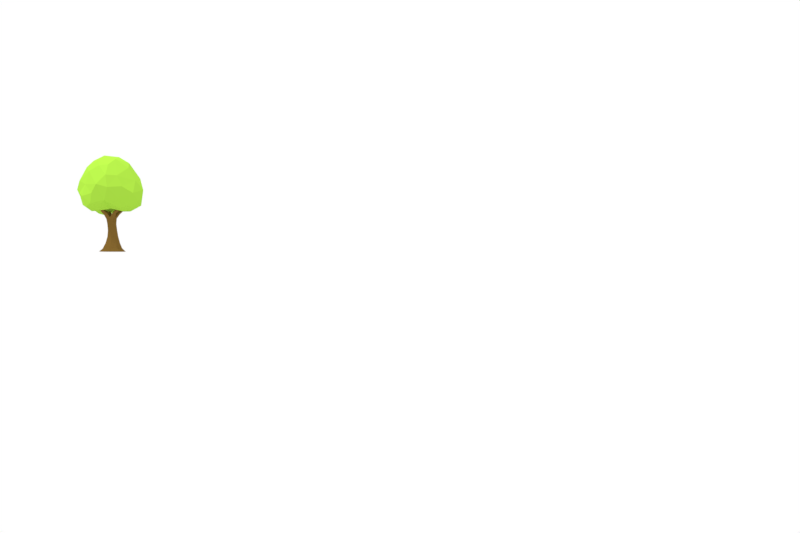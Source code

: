 # Source: rvore_padrao_1.blend  (saved by Blender 2.79.0; exported with 4.5.12 LTS)
import bpy
from mathutils import Matrix  # noqa: F401  (used for matrix-valued properties, if any)

bpy.ops.wm.read_factory_settings(use_empty=True)
scene = bpy.context.scene
scene.name = 'Scene'

# ---- collections
col_collection_1 = bpy.data.collections.new('Collection 1'); scene.collection.children.link(col_collection_1)

# ---- materials (node trees are filled in below, after node groups)
mat_material_001 = bpy.data.materials.new('Material.001')
mat_material_001.alpha_threshold = 0.0
mat_material_001.use_transparent_shadow = False
mat_material_001.diffuse_color = (0.379, 0.6925, 0.05707, 1.0)
mat_material_001.specular_color = (0.5, 0.5, 0.5)
mat_material_001.roughness = 0.5
mat_material_001.specular_intensity = 0.1
mat_material_000 = bpy.data.materials.new('Material.000')
mat_material_000.alpha_threshold = 0.0
mat_material_000.use_transparent_shadow = False
mat_material_000.diffuse_color = (0.2134, 0.119, 0.02705, 1.0)
mat_material_000.specular_color = (0.5, 0.5, 0.5)
mat_material_000.roughness = 0.5
mat_material_000.specular_intensity = 0.1

# ---- material node trees

# ---- world
world_world = bpy.data.worlds.new('World'); scene.world = world_world
world_world.color = (1.0, 1.0, 1.0)
world_world.use_sun_shadow = False
world_world.sun_shadow_jitter_overblur = 0.0
world_world.cycles.sampling_method = 'MANUAL'

# ---- cameras
cam_camera = bpy.data.cameras.new('Camera')
cam_camera.clip_end = 100.0
cam_camera.lens = 35.0
cam_camera.sensor_width = 32.0
cam_camera.sensor_height = 18.0
cam_camera.display_size = 2.0
cam_camera.dof.focus_distance = 0.0
cam_camera.dof.aperture_fstop = 128.0
cam_camera.dof.aperture_blades = 6

# ---- lights
light_sun = bpy.data.lights.new('Sun', 'SUN')
light_sun.transmission_factor = 0.0
light_sun.angle = 0.1993
light_sun.energy = 1.0
light_sun.shadow_buffer_clip_start = 0.5
light_sun.shadow_soft_size = 0.1
light_sun.shadow_cascade_max_distance = 1000.0
light_hemi = bpy.data.lights.new('Hemi', 'SUN')
light_hemi.transmission_factor = 0.0
light_hemi.angle = 0.1993
light_hemi.energy = 1.0
light_hemi.shadow_buffer_clip_start = 0.5
light_hemi.shadow_soft_size = 0.1
light_hemi.shadow_cascade_max_distance = 1000.0

# ---- meshes
me_plane_plane_001 = bpy.data.meshes.new('Plane_Plane.001')
me_plane_plane_001.from_pydata([(-4.373, 5.147, -2.721), (-4.088, 4.697, -1.249), (-5.687, 4.766, -2.235), (-5.472, 4.879, 1.431), (-4.217, 4.562, 1.281), (-4.257, 4.877, 2.365), (-3.774, 7.22, 2.939), (-5.141, 7.079, 3.691), (-4.062, 5.86, 3.081), (-5.329, 9.927, -2.094), (-5.127, 10.85, -0.3568), (-4.096, 9.823, -1.356), (-4.346, 8.446, 2.784), (-5.439, 8.464, 3.378), (-6.322, 5.82, -3.23), (-6.152, 8.579, -3.058), (-6.284, 7.232, -3.594), (-7.299, 7.14, -2.981), (-6.363, 9.912, -2.291), (-6.634, 10.71, -1.001), (-6.717, 4.698, 0.2037), (-5.684, 5.093, 0.09539), (-5.648, 5.68, 3.101), (-7.233, 5.345, 3.019), (-6.773, 4.659, 2.049), (-7.524, 9.16, -2.117), (-8.071, 4.953, 0.07055), (-7.552, 4.426, -0.6791), (-6.41, 7.421, 3.539), (-7.626, 8.989, 2.23), (-7.941, 7.5, 2.497), (-8.092, 9.864, -0.9418), (-7.766, 10.34, 0.3795), (-7.933, 5.792, -2.816), (-7.913, 4.963, 2.422), (-8.644, 6.719, -1.954), (-9.47, 6.746, -0.6136), (-9.008, 8.112, -1.399), (-8.874, 5.665, -0.7509), (-8.251, 6.175, 2.66), (-7.104, 4.276, -1.577), (-8.339, 4.961, -1.704), (-8.969, 6.606, 1.538), (-9.051, 7.995, 1.252), (-8.238, 9.532, 1.204), (-9.27, 8.488, -0.05513), (-9.576, 7.065, 0.5312), (-8.974, 5.826, 0.591), (-8.55, 5.257, 1.615), (-7.013, 6.434, 3.287), (-7.233, 4.823, -2.65), (-7.698, 4.582, 1.181), (-6.611, 4.385, -0.7106), (-6.405, 10.88, 0.8264), (-5.665, 4.66, -0.9756), (-4.979, 10.42, 1.365), (-5.114, 7.445, -3.59), (-4.584, 4.849, 0.06998), (-5.325, 6.326, -3.556), (-2.791, 6.947, -1.732), (-4.236, 8.146, -2.736), (-2.8, 8.423, -0.6888), (-3.676, 6.226, -2.965), (-3.059, 5.42, -1.933), (-2.259, 7.076, -0.003142), (-2.777, 8.014, 1.204), (-2.735, 6.542, 2.227), (-3.453, 4.767, 0.8153), (-2.468, 5.72, 1.074), (-3.062, 5.131, 2.069), (-2.664, 5.933, -0.5179), (-3.359, 5.12, -0.04613), (-3.867, 10.13, 0.001698), (-3.613, 9.46, 1.063), (-5.436, 9.715, 2.449), (-6.819, 10.2, 1.851), (-6.389, 9.602, 2.537), (-5.775, 0.05984, -0.002879), (-5.735, 0.05984, 1.35), (-6.886, 0.05984, 1.093), (-7.285, 0.05984, -0.000218), (-4.263, 0.05984, -0.01887), (-4.638, 0.05984, 1.087), (-5.742, 0.05984, -1.365), (-4.62, 0.05984, -1.115), (-6.915, 0.05984, -1.121), (-6.881, 0.3984, -0.03036), (-6.484, 0.4726, 0.7101), (-6.29, 1.054, 0.525), (-6.559, 1.035, -0.06704), (-5.742, 0.4118, 0.9531), (-5.013, 0.471, 0.6843), (-5.202, 1.055, 0.4399), (-5.76, 1.012, 0.6586), (-4.673, 0.4403, -0.05478), (-4.973, 0.5142, -0.7894), (-5.142, 1.113, -0.6495), (-4.921, 1.001, -0.09385), (-5.721, 0.4301, -1.074), (-6.576, 0.5191, -0.8383), (-6.354, 1.146, -0.723), (-5.692, 1.111, -0.8879), (-6.347, 1.716, -0.1287), (-6.214, 1.757, 0.3294), (-6.187, 2.45, 0.2441), (-6.279, 2.463, -0.1192), (-5.76, 1.741, 0.4314), (-5.373, 1.753, 0.2612), (-5.454, 2.47, 0.2561), (-5.822, 2.455, 0.3773), (-5.155, 1.744, -0.1224), (-5.272, 1.8, -0.5161), (-5.367, 2.487, -0.4443), (-5.296, 2.513, -0.08125), (-5.683, 1.768, -0.7698), (-6.189, 1.789, -0.6228), (-6.109, 2.468, -0.5488), (-5.715, 2.492, -0.6474), (-5.723, 3.175, -0.4843), (-6.123, 3.17, -0.4716), (-6.22, 3.783, -0.5019), (-5.741, 3.955, -0.479), (-6.285, 3.209, -0.08968), (-6.405, 3.909, -0.105), (-6.252, 3.199, 0.2437), (-5.894, 3.225, 0.3701), (-5.903, 3.934, 0.4833), (-6.339, 3.746, 0.2974), (-5.526, 3.184, 0.2803), (-5.353, 3.213, -0.01977), (-5.41, 3.921, 0.06345), (-5.551, 3.798, 0.4315), (-6.159, 4.353, 0.6482), (-6.518, 4.207, 0.5655), (-5.2, 4.407, 0.3379), (-5.275, 4.3, 0.6705), (-5.824, 4.342, -0.02095), (-5.471, 4.649, -0.2394), (-5.403, 4.424, -0.6049), (-6.554, 4.409, -0.4317), (-6.438, 4.276, -0.7267), (-5.414, 3.183, -0.3229), (-5.379, 3.808, -0.3268), (-6.899, 4.85, -0.8365), (-6.819, 4.792, -1.096), (-5.515, 4.433, 0.7136), (-5.471, 4.673, 0.3082), (-4.555, 4.843, 0.7852), (-4.593, 4.778, 1.061), (-5.124, 4.283, -0.5222), (-5.173, 4.367, -0.1996), (-6.121, 4.576, 0.2922), (-6.583, 4.34, 0.266), (-6.888, 4.754, 0.9003), (-6.567, 4.882, 0.8674), (-6.098, 4.442, -0.7309), (-6.153, 4.63, -0.4233), (-4.752, 4.769, -0.9157), (-4.726, 4.789, -0.6721), (-4.803, 4.991, 0.7899), (-4.289, 5.296, 1.072), (-4.063, 5.21, 1.037), (-6.61, 5.004, -0.8703), (-6.586, 4.948, -1.134), (-6.924, 5.357, -1.339), (-6.956, 5.371, -1.136), (-6.779, 4.687, 1.132), (-6.512, 4.764, 1.143), (-6.744, 5.185, 1.571), (-6.974, 5.117, 1.562), (-4.804, 4.836, 1.118), (-4.292, 5.167, 1.352), (-4.994, 4.878, -0.9733), (-4.991, 4.984, -0.673), (-4.094, 5.139, 1.288), (-4.71, 5.345, -0.9276), (-4.487, 5.217, -0.9176), (-4.535, 5.217, -1.119), (-4.743, 5.299, -1.169), (-7.11, 5.208, -1.287), (-7.172, 5.227, -1.082), (-6.82, 5.252, 1.355), (-7.063, 5.15, 1.373)], [], [(0, 1, 2), (3, 4, 5), (6, 7, 8), (9, 10, 11), (12, 13, 7), (2, 14, 0), (15, 16, 17), (9, 18, 19), (20, 21, 3), (22, 23, 24), (15, 25, 18), (20, 26, 27), (28, 29, 30), (19, 31, 32), (17, 14, 33), (34, 24, 23), (35, 36, 37), (38, 36, 35), (23, 39, 34), (40, 27, 41), (42, 30, 43), (43, 44, 45), (45, 46, 43), (36, 47, 46), (42, 43, 46), (34, 39, 48), (42, 48, 39), (39, 49, 30), (26, 41, 27), (25, 37, 31), (50, 41, 33), (17, 33, 35), (25, 35, 37), (25, 17, 35), (34, 51, 24), (33, 14, 50), (25, 31, 19), (17, 16, 14), (19, 18, 25), (40, 52, 27), (53, 19, 32), (2, 50, 14), (54, 40, 2), (54, 52, 40), (55, 10, 53), (24, 3, 22), (15, 56, 16), (21, 57, 3), (2, 1, 54), (58, 0, 14), (59, 60, 61), (62, 60, 59), (63, 0, 62), (64, 61, 65), (65, 6, 66), (67, 68, 69), (70, 64, 68), (64, 66, 68), (71, 68, 67), (67, 69, 4), (62, 59, 63), (1, 63, 70), (72, 55, 73), (63, 1, 0), (56, 60, 62), (57, 71, 67), (1, 71, 57), (12, 73, 55), (55, 72, 10), (67, 4, 57), (72, 11, 10), (61, 11, 72), (73, 61, 72), (65, 61, 73), (22, 5, 8), (74, 13, 12), (22, 8, 7), (57, 54, 1), (58, 16, 56), (28, 22, 7), (49, 22, 28), (22, 49, 23), (24, 51, 20), (50, 40, 41), (26, 38, 41), (47, 38, 26), (48, 47, 26), (45, 32, 31), (34, 48, 51), (51, 48, 26), (30, 42, 39), (29, 44, 43), (46, 47, 42), (47, 36, 38), (36, 46, 45), (45, 37, 36), (48, 42, 47), (30, 29, 43), (75, 32, 44), (23, 49, 39), (29, 75, 44), (31, 37, 45), (35, 33, 41), (35, 41, 38), (32, 45, 44), (29, 76, 75), (26, 20, 51), (75, 53, 32), (49, 28, 30), (50, 2, 40), (29, 28, 13, 76), (24, 20, 3), (20, 27, 52), (14, 16, 58), (53, 10, 19), (18, 9, 15), (20, 52, 54), (21, 20, 54), (7, 13, 28), (75, 55, 53), (54, 57, 21), (3, 57, 4), (13, 74, 76), (75, 74, 55), (19, 10, 9), (3, 5, 22), (15, 9, 60), (60, 11, 61), (59, 61, 64), (70, 63, 59), (70, 59, 64), (8, 66, 6), (1, 70, 71), (6, 65, 12), (8, 69, 66), (65, 73, 12), (68, 71, 70), (64, 65, 66), (68, 66, 69), (4, 69, 5), (5, 69, 8), (56, 62, 58), (58, 62, 0), (11, 60, 9), (12, 55, 74), (6, 12, 7), (56, 15, 60), (25, 15, 17), (76, 74, 75), (77, 78, 79, 80), (77, 81, 82, 78), (77, 83, 84, 81), (77, 80, 85, 83), (86, 87, 88, 89), (90, 91, 92, 93), (94, 95, 96, 97), (98, 99, 100, 101), (84, 83, 98, 95), (82, 81, 94, 91), (79, 78, 90, 87), (85, 80, 86, 99), (83, 85, 99, 98), (81, 84, 95, 94), (78, 82, 91, 90), (80, 79, 87, 86), (102, 103, 104, 105), (106, 107, 108, 109), (110, 111, 112, 113), (114, 115, 116, 117), (95, 98, 101, 96), (91, 94, 97, 92), (87, 90, 93, 88), (99, 86, 89, 100), (118, 119, 120, 121), (119, 122, 123, 120), (124, 125, 126, 127), (128, 129, 130, 131), (111, 114, 117, 112), (107, 110, 113, 108), (103, 106, 109, 104), (115, 102, 105, 116), (127, 126, 132, 133), (131, 130, 134, 135), (121, 136, 137, 138), (120, 123, 139, 140), (129, 141, 142, 130), (125, 128, 131, 126), (122, 124, 127, 123), (141, 118, 121, 142), (112, 117, 118, 141), (105, 104, 124, 122), (109, 108, 128, 125), (113, 112, 141, 129), (108, 113, 129, 128), (104, 109, 125, 124), (116, 105, 122, 119), (117, 116, 119, 118), (100, 89, 102, 115), (88, 93, 106, 103), (92, 97, 110, 107), (96, 101, 114, 111), (101, 100, 115, 114), (97, 96, 111, 110), (93, 92, 107, 106), (89, 88, 103, 102), (140, 139, 143, 144), (136, 126, 145, 146), (126, 131, 135, 145), (130, 136, 146, 134), (135, 134, 147, 148), (130, 142, 149, 150), (136, 130, 150, 137), (142, 121, 138, 149), (151, 152, 153, 154), (136, 121, 155, 156), (121, 120, 140, 155), (123, 136, 156, 139), (150, 149, 157, 158), (126, 136, 151, 132), (123, 127, 133, 152), (136, 123, 152, 151), (147, 159, 160, 161), (162, 163, 164, 165), (166, 167, 168, 169), (159, 170, 171, 160), (149, 138, 172, 157), (152, 133, 166, 153), (155, 140, 144, 163), (133, 132, 167, 166), (146, 145, 170, 159), (137, 150, 158, 173), (134, 146, 159, 147), (156, 155, 163, 162), (138, 137, 173, 172), (132, 151, 154, 167), (145, 135, 148, 170), (139, 156, 162, 143), (160, 171, 174, 161), (175, 176, 177, 178), (165, 164, 179, 180), (181, 182, 169, 168), (143, 162, 165, 180), (170, 148, 174, 171), (144, 143, 180, 179), (148, 147, 161, 174), (163, 144, 179, 164), (173, 158, 176, 175), (167, 154, 181, 168), (172, 173, 175, 178), (154, 153, 182, 181), (158, 157, 177, 176), (153, 166, 169, 182), (157, 172, 178, 177)])
me_plane_plane_001.polygons.foreach_set('use_smooth', [True] * 253)
me_plane_plane_001.polygons.foreach_set('material_index', [0, 0, 0, 0, 0, 0, 0, 0, 0, 0, 0, 0, 0, 0, 0, 0, 0, 0, 0, 0, 0, 0, 0, 0, 0, 0, 0, 0, 0, 0, 0, 0, 0, 0, 0, 0, 0, 0, 0, 0, 0, 0, 0, 0, 0, 0, 0, 0, 0, 0, 0, 0, 0, 0, 0, 0, 0, 0, 0, 0, 0, 0, 0, 0, 0, 0, 0, 0, 0, 0, 0, 0, 0, 0, 0, 0, 0, 0, 0, 0, 0, 0, 0, 0, 0, 0, 0, 0, 0, 0, 0, 0, 0, 0, 0, 0, 0, 0, 0, 0, 0, 0, 0, 0, 0, 0, 0, 0, 0, 0, 0, 0, 0, 0, 0, 0, 0, 0, 0, 0, 0, 0, 0, 0, 0, 0, 0, 0, 0, 0, 0, 0, 0, 0, 0, 0, 0, 0, 0, 0, 0, 0, 0, 0, 0, 0, 0, 0, 0, 1, 1, 1, 1, 1, 1, 1, 1, 1, 1, 1, 1, 1, 1, 1, 1, 1, 1, 1, 1, 1, 1, 1, 1, 1, 1, 1, 1, 1, 1, 1, 1, 1, 1, 1, 1, 1, 1, 1, 1, 1, 1, 1, 1, 1, 1, 1, 1, 1, 1, 1, 1, 1, 1, 1, 1, 1, 1, 1, 1, 1, 1, 1, 1, 1, 1, 1, 1, 1, 1, 1, 1, 1, 1, 1, 1, 1, 1, 1, 1, 1, 1, 1, 1, 1, 1, 1, 1, 1, 1, 1, 1, 1, 1, 1, 1, 1, 1, 1, 1, 1, 1, 1, 1])
_k = set([(0, 1), (0, 2), (0, 14), (0, 58), (0, 62), (0, 63), (1, 2), (1, 54), (1, 57), (1, 63), (1, 70), (1, 71), (2, 14), (2, 40), (2, 50), (2, 54), (3, 4), (3, 5), (3, 20), (3, 21), (3, 22), (3, 24), (3, 57), (4, 5), (4, 57), (4, 67), (4, 69), (5, 8), (5, 22), (5, 69), (6, 7), (6, 8), (6, 12), (6, 65), (6, 66), (7, 8), (7, 12), (7, 13), (7, 22), (7, 28), (8, 22), (8, 66), (8, 69), (9, 10), (9, 11), (9, 15), (9, 18), (9, 19), (9, 60), (10, 11), (10, 19), (10, 53), (10, 55), (10, 72), (11, 60), (11, 61), (11, 72), (12, 13), (12, 55), (12, 65), (12, 73), (12, 74), (13, 28), (13, 74), (13, 76), (14, 16), (14, 17), (14, 33), (14, 50), (14, 58), (15, 16), (15, 17), (15, 18), (15, 25), (15, 56), (15, 60), (16, 17), (16, 56), (16, 58), (17, 25), (17, 33), (17, 35), (18, 19), (18, 25), (19, 25), (19, 31), (19, 32), (19, 53), (20, 21), (20, 24), (20, 26), (20, 27), (20, 51), (20, 52), (20, 54), (21, 54), (21, 57), (22, 23), (22, 24), (22, 28), (22, 49), (23, 24), (23, 34), (23, 39), (23, 49), (24, 34), (24, 51), (25, 31), (25, 35), (25, 37), (26, 27), (26, 38), (26, 41), (26, 47), (26, 48), (26, 51), (27, 40), (27, 41), (27, 52), (28, 29), (28, 30), (28, 49), (29, 30), (29, 43), (29, 44), (29, 75), (29, 76), (30, 39), (30, 42), (30, 43), (30, 49), (31, 32), (31, 37), (31, 45), (32, 44), (32, 45), (32, 53), (32, 75), (33, 35), (33, 41), (33, 50), (34, 39), (34, 48), (34, 51), (35, 36), (35, 37), (35, 38), (35, 41), (36, 37), (36, 38), (36, 45), (36, 46), (36, 47), (37, 45), (38, 41), (38, 47), (39, 42), (39, 48), (39, 49), (40, 41), (40, 50), (40, 52), (40, 54), (41, 50), (42, 43), (42, 46), (42, 47), (42, 48), (43, 44), (43, 45), (43, 46), (44, 45), (44, 75), (45, 46), (46, 47), (47, 48), (48, 51), (52, 54), (53, 55), (53, 75), (54, 57), (55, 72), (55, 73), (55, 74), (55, 75), (56, 58), (56, 60), (56, 62), (57, 67), (57, 71), (58, 62), (59, 60), (59, 61), (59, 62), (59, 63), (59, 64), (59, 70), (60, 62), (61, 64), (61, 65), (61, 72), (61, 73), (62, 63), (63, 70), (64, 65), (64, 66), (64, 68), (64, 70), (65, 66), (65, 73), (66, 68), (66, 69), (67, 68), (67, 69), (67, 71), (68, 69), (68, 70), (68, 71), (70, 71), (72, 73), (74, 75), (74, 76), (75, 76), (78, 79), (78, 82), (78, 90), (79, 80), (79, 87), (80, 85), (80, 86), (81, 82), (81, 84), (81, 94), (82, 91), (83, 84), (83, 85), (83, 98), (84, 95), (85, 99), (86, 87), (86, 89), (86, 99), (87, 88), (87, 90), (88, 89), (88, 93), (88, 103), (89, 100), (89, 102), (90, 91), (90, 93), (91, 92), (91, 94), (92, 93), (92, 97), (92, 107), (93, 106), (94, 95), (94, 97), (95, 96), (95, 98), (96, 97), (96, 101), (96, 111), (97, 110), (98, 99), (98, 101), (99, 100), (100, 101), (100, 115), (101, 114), (102, 103), (102, 105), (102, 115), (103, 104), (103, 106), (104, 105), (104, 109), (104, 124), (105, 116), (105, 122), (106, 107), (106, 109), (107, 108), (107, 110), (108, 109), (108, 113), (108, 128), (109, 125), (110, 111), (110, 113), (111, 112), (111, 114), (112, 113), (112, 117), (112, 141), (113, 129), (114, 115), (114, 117), (115, 116), (116, 117), (116, 119), (117, 118), (118, 119), (118, 121), (118, 141), (119, 120), (119, 122), (120, 121), (120, 123), (120, 140), (121, 136), (121, 138), (121, 142), (121, 155), (122, 123), (122, 124), (123, 127), (123, 136), (123, 139), (123, 152), (124, 125), (124, 127), (125, 126), (125, 128), (126, 127), (126, 131), (126, 132), (126, 136), (126, 145), (127, 133), (128, 129), (128, 131), (129, 130), (129, 141), (130, 131), (130, 134), (130, 136), (130, 142), (130, 150), (131, 135), (132, 133), (132, 151), (132, 167), (133, 152), (133, 166), (134, 135), (134, 146), (134, 147), (135, 145), (135, 148), (136, 137), (136, 146), (136, 151), (136, 156), (137, 138), (137, 150), (137, 173), (138, 149), (138, 172), (139, 140), (139, 143), (139, 156), (140, 144), (140, 155), (141, 142), (142, 149), (143, 144), (143, 162), (143, 180), (144, 163), (144, 179), (145, 146), (145, 170), (146, 159), (147, 148), (147, 159), (147, 161), (148, 170), (148, 174), (149, 150), (149, 157), (150, 158), (151, 152), (151, 154), (152, 153), (153, 154), (153, 166), (153, 182), (154, 167), (154, 181), (155, 156), (155, 163), (156, 162), (157, 158), (157, 172), (157, 177), (158, 173), (158, 176), (159, 160), (159, 170), (160, 161), (160, 171), (161, 174), (162, 163), (162, 165), (163, 164), (164, 165), (164, 179), (165, 180), (166, 167), (166, 169), (167, 168), (168, 169), (168, 181), (169, 182), (170, 171), (171, 174), (172, 173), (172, 178), (173, 175), (175, 176), (175, 178), (176, 177), (177, 178), (179, 180), (181, 182)])
me_plane_plane_001.attributes.new('sharp_edge', 'BOOLEAN', 'EDGE').data.foreach_set('value', [ (min(e.vertices), max(e.vertices)) in _k for e in me_plane_plane_001.edges])
me_plane_plane_001.materials.append(mat_material_001)
me_plane_plane_001.materials.append(mat_material_000)
me_plane_plane_001.use_remesh_preserve_volume = False
me_plane_plane_001.use_remesh_preserve_attributes = False
me_plane_plane_001.use_mirror_vertex_groups = False
me_plane_plane_001.update()
me_plane_plane_001.normals_split_custom_set([tuple(v) for v in zip(*[iter([0.1543, -0.9362, -0.3158, 0.1543, -0.9362, -0.3158, 0.1543, -0.9362, -0.3158, -0.2059, -0.9419, 0.2655, -0.2059, -0.9419, 0.2655, -0.2059, -0.9419, 0.2655, 0.4831, -0.01065, 0.8755, 0.4831, -0.01065, 0.8755, 0.4831, -0.01065, 0.8755, 0.3502, 0.8093, -0.4717, 0.3502, 0.8093, -0.4717, 0.3502, 0.8093, -0.4717, 0.4609, 0.2891, 0.8391, 0.4609, 0.2891, 0.8391, 0.4609, 0.2891, 0.8391, -0.05804, -0.7035, -0.7083, -0.05804, -0.7035, -0.7083, -0.05804, -0.7035, -0.7083, -0.5055, 0.361, -0.7837, -0.5055, 0.361, -0.7837, -0.5055, 0.361, -0.7837, 0.08526, 0.8562, -0.5096, 0.08526, 0.8562, -0.5096, 0.08526, 0.8562, -0.5096, 0.3311, -0.9221, -0.2004, 0.3311, -0.9221, -0.2004, 0.3311, -0.9221, -0.2004, 0.1327, -0.7783, 0.6137, 0.1327, -0.7783, 0.6137, 0.1327, -0.7783, 0.6137, -0.3903, 0.4115, -0.8236, -0.3903, 0.4115, -0.8236, -0.3903, 0.4115, -0.8236, -0.2074, -0.8623, 0.4619, -0.2074, -0.8623, 0.4619, -0.2074, -0.8623, 0.4619, -0.5346, 0.2572, 0.805, -0.5346, 0.2572, 0.805, -0.5346, 0.2572, 0.805, -0.4977, 0.8473, -0.1855, -0.4977, 0.8473, -0.1855, -0.4977, 0.8473, -0.1855, -0.2493, -0.001629, -0.9684, -0.2493, -0.001629, -0.9684, -0.2493, -0.001629, -0.9684, -0.03444, -0.8233, 0.5665, -0.03444, -0.8233, 0.5665, -0.03444, -0.8233, 0.5665, -0.8514, -0.01341, -0.5244, -0.8514, -0.01341, -0.5244, -0.8514, -0.01341, -0.5244, -0.7923, -0.3758, -0.4808, -0.7923, -0.3758, -0.4808, -0.7923, -0.3758, -0.4808, -0.5267, -0.3028, 0.7943, -0.5267, -0.3028, 0.7943, -0.5267, -0.3028, 0.7943, -0.4757, -0.8749, -0.09083, -0.4757, -0.8749, -0.09083, -0.4757, -0.8749, -0.09083, -0.7231, 0.09796, 0.6838, -0.7231, 0.09796, 0.6838, -0.7231, 0.09796, 0.6838, -0.8363, 0.4518, 0.3106, -0.8363, 0.4518, 0.3106, -0.8363, 0.4518, 0.3106, -0.913, 0.307, 0.2687, -0.913, 0.307, 0.2687, -0.913, 0.307, 0.2687, -0.8997, -0.4348, 0.03849, -0.8997, -0.4348, 0.03849, -0.8997, -0.4348, 0.03849, -0.8425, 0.06036, 0.5353, -0.8425, 0.06036, 0.5353, -0.8425, 0.06036, 0.5353, -0.7971, -0.3223, 0.5106, -0.7971, -0.3223, 0.5106, -0.7971, -0.3223, 0.5106, -0.8569, -0.2405, 0.4559, -0.8569, -0.2405, 0.4559, -0.8569, -0.2405, 0.4559, -0.4771, 0.2163, 0.8518, -0.4771, 0.2163, 0.8518, -0.4771, 0.2163, 0.8518, -0.6396, -0.7631, 0.09323, -0.6396, -0.7631, 0.09323, -0.6396, -0.7631, 0.09323, -0.6349, 0.4881, -0.5989, -0.6349, 0.4881, -0.5989, -0.6349, 0.4881, -0.5989, -0.5882, -0.5295, -0.6113, -0.5882, -0.5295, -0.6113, -0.5882, -0.5295, -0.6113, -0.6337, 0.2065, -0.7455, -0.6337, 0.2065, -0.7455, -0.6337, 0.2065, -0.7455, -0.5329, 0.1894, -0.8247, -0.5329, 0.1894, -0.8247, -0.5329, 0.1894, -0.8247, -0.6355, 0.2425, -0.733, -0.6355, 0.2425, -0.733, -0.6355, 0.2425, -0.733, -0.1677, -0.9503, 0.2625, -0.1677, -0.9503, 0.2625, -0.1677, -0.9503, 0.2625, -0.2306, -0.3235, -0.9177, -0.2306, -0.3235, -0.9177, -0.2306, -0.3235, -0.9177, -0.4164, 0.6773, -0.6065, -0.4164, 0.6773, -0.6065, -0.4164, 0.6773, -0.6065, -0.4921, -0.2045, -0.8462, -0.4921, -0.2045, -0.8462, -0.4921, -0.2045, -0.8462, -0.5168, 0.6763, -0.5249, -0.5168, 0.6763, -0.5249, -0.5168, 0.6763, -0.5249, -0.03822, -0.9884, 0.1467, -0.03822, -0.9884, 0.1467, -0.03822, -0.9884, 0.1467, -0.3516, 0.9352, -0.04239, -0.3516, 0.9352, -0.04239, -0.3516, 0.9352, -0.04239, 0.1832, -0.6142, -0.7676, 0.1832, -0.6142, -0.7676, 0.1832, -0.6142, -0.7676, 0.2901, -0.9532, -0.08577, 0.2901, -0.9532, -0.08577, 0.2901, -0.9532, -0.08577, 0.2699, -0.9624, -0.03173, 0.2699, -0.9624, -0.03173, 0.2699, -0.9624, -0.03173, 0.2208, 0.9505, 0.2188, 0.2208, 0.9505, 0.2188, 0.2208, 0.9505, 0.2188, 0.3469, -0.8307, 0.4354, 0.3469, -0.8307, 0.4354, 0.3469, -0.8307, 0.4354, -0.0652, 0.3744, -0.925, -0.0652, 0.3744, -0.925, -0.0652, 0.3744, -0.925, -0.2173, -0.9686, -0.1206, -0.2173, -0.9686, -0.1206, -0.2173, -0.9686, -0.1206, 0.00899, -0.9964, -0.08452, 0.00899, -0.9964, -0.08452, 0.00899, -0.9964, -0.08452, 0.01908, -0.5674, -0.8233, 0.01908, -0.5674, -0.8233, 0.01908, -0.5674, -0.8233, 0.7234, 0.4016, -0.5616, 0.7234, 0.4015, -0.5616, 0.7234, 0.4015, -0.5616, 0.6941, 0.2818, -0.6624, 0.6941, 0.2818, -0.6624, 0.6941, 0.2818, -0.6624, 0.5206, -0.4938, -0.6966, 0.5206, -0.4938, -0.6966, 0.5206, -0.4938, -0.6966, 0.9112, 0.4049, 0.07617, 0.9112, 0.4049, 0.07617, 0.9112, 0.4049, 0.07617, 0.684, 0.4293, 0.5897, 0.684, 0.4293, 0.5897, 0.684, 0.4293, 0.5897, 0.6964, -0.7176, -0.008404, 0.6964, -0.7176, -0.008404, 0.6964, -0.7176, -0.008404, 0.9513, -0.2676, -0.153, 0.9513, -0.2676, -0.153, 0.9513, -0.2676, -0.153, 0.9769, 0.01901, 0.2129, 0.9769, 0.01901, 0.2129, 0.9769, 0.01901, 0.2129, 0.7079, -0.6771, -0.201, 0.7079, -0.6771, -0.201, 0.7079, -0.6771, -0.201, 0.3454, -0.9245, 0.161, 0.3454, -0.9245, 0.161, 0.3454, -0.9245, 0.161, 0.8302, -0.07308, -0.5527, 0.8302, -0.07308, -0.5527, 0.8302, -0.07308, -0.5527, 0.6189, -0.7779, 0.1089, 0.6189, -0.7779, 0.1089, 0.6189, -0.7779, 0.1089, 0.5914, 0.7395, 0.3216, 0.5914, 0.7395, 0.3216, 0.5914, 0.7395, 0.3216, 0.3812, -0.861, -0.3367, 0.3812, -0.861, -0.3367, 0.3812, -0.861, -0.3367, 0.5601, 0.2576, -0.7874, 0.5601, 0.2576, -0.7874, 0.5601, 0.2576, -0.7874, 0.1691, -0.918, -0.3586, 0.1691, -0.918, -0.3586, 0.1691, -0.918, -0.3586, 0.2295, -0.9533, 0.1963, 0.2295, -0.9533, 0.1963, 0.2295, -0.9533, 0.1963, 0.5491, 0.5963, 0.5856, 0.5491, 0.5963, 0.5856, 0.5491, 0.5963, 0.5856, 0.4528, 0.8734, 0.1796, 0.4528, 0.8734, 0.1796, 0.4528, 0.8734, 0.1796, 0.09973, -0.961, -0.2581, 0.09973, -0.961, -0.2581, 0.09973, -0.961, -0.2581, 0.5376, 0.7995, -0.2682, 0.5376, 0.7995, -0.2682, 0.5376, 0.7995, -0.2682, 0.7675, 0.5862, -0.2594, 0.7675, 0.5862, -0.2594, 0.7675, 0.5862, -0.2594, 0.8613, 0.4972, 0.105, 0.8613, 0.4972, 0.105, 0.8613, 0.4972, 0.105, 0.8574, 0.5052, 0.09845, 0.8574, 0.5052, 0.09845, 0.8574, 0.5052, 0.09845, 0.0775, -0.5969, 0.7986, 0.0775, -0.5969, 0.7986, 0.0775, -0.5969, 0.7986, 0.4076, 0.5438, 0.7336, 0.4076, 0.5438, 0.7336, 0.4076, 0.5438, 0.7336, 0.05721, -0.4059, 0.9121, 0.05721, -0.4059, 0.9121, 0.05721, -0.4059, 0.9121, 0.04641, -0.9902, 0.1317, 0.04641, -0.9902, 0.1317, 0.04641, -0.9902, 0.1317, 0.00923, -0.03191, -0.9994, 0.00923, -0.03191, -0.9994, 0.00923, -0.03191, -0.9994, -0.1978, -0.3196, 0.9267, -0.1978, -0.3196, 0.9267, -0.1978, -0.3196, 0.9267, -0.003025, -0.2452, 0.9695, -0.003025, -0.2452, 0.9695, -0.003025, -0.2452, 0.9695, 0.0003936, -0.2394, 0.9709, 0.0003936, -0.2394, 0.9709, 0.0003936, -0.2394, 0.9709, 0.09973, -0.9948, -0.01827, 0.09973, -0.9948, -0.01827, 0.09973, -0.9948, -0.01827, -0.4206, -0.8275, -0.3719, -0.4206, -0.8275, -0.3719, -0.4206, -0.8275, -0.3719, -0.7178, -0.6882, 0.1054, -0.7178, -0.6882, 0.1054, -0.7178, -0.6882, 0.1054, -0.6837, -0.7288, 0.0368, -0.6837, -0.7288, 0.0368, -0.6837, -0.7288, 0.0368, -0.7178, -0.6909, -0.08614, -0.7178, -0.6909, -0.08614, -0.7178, -0.6909, -0.08614, -0.7718, 0.6346, -0.04053, -0.7718, 0.6346, -0.04053, -0.7718, 0.6346, -0.04053, -0.566, -0.8106, 0.1503, -0.566, -0.8106, 0.1503, -0.566, -0.8106, 0.1503, -0.6342, -0.7719, -0.04426, -0.6342, -0.7719, -0.04426, -0.6342, -0.7719, -0.04426, -0.7682, 0.2518, 0.5886, -0.7682, 0.2518, 0.5886, -0.7682, 0.2518, 0.5886, -0.6895, 0.3837, 0.6142, -0.6895, 0.3837, 0.6142, -0.6895, 0.3837, 0.6142, -0.8544, -0.3986, 0.3332, -0.8544, -0.3986, 0.3332, -0.8544, -0.3986, 0.3332, -0.8761, -0.4821, -0.007298, -0.8761, -0.4821, -0.007298, -0.8761, -0.4821, -0.007298, -0.9788, 0.1554, -0.1336, -0.9788, 0.1554, -0.1336, -0.9788, 0.1554, -0.1336, -0.9533, 0.1859, -0.2379, -0.9533, 0.1859, -0.2379, -0.9533, 0.1859, -0.2379, -0.9323, -0.2766, 0.2331, -0.9323, -0.2766, 0.2331, -0.9323, -0.2766, 0.2331, -0.6647, 0.2656, 0.6983, -0.6647, 0.2656, 0.6983, -0.6647, 0.2656, 0.6983, -0.5361, 0.7343, 0.4164, -0.5361, 0.7343, 0.4164, -0.5361, 0.7343, 0.4164, -0.4253, -0.1348, 0.8949, -0.4253, -0.1348, 0.8949, -0.4253, -0.1348, 0.8949, -0.5476, 0.5592, 0.6225, -0.5476, 0.5592, 0.6225, -0.5476, 0.5592, 0.6225, -0.8115, 0.5021, -0.2988, -0.8115, 0.5021, -0.2988, -0.8115, 0.5021, -0.2988, -0.854, -0.2154, -0.4736, -0.854, -0.2154, -0.4736, -0.854, -0.2154, -0.4736, -0.9105, -0.2086, -0.3569, -0.9105, -0.2086, -0.3569, -0.9105, -0.2086, -0.3569, -0.7852, 0.6023, 0.1439, -0.7852, 0.6023, 0.1439, -0.7852, 0.6023, 0.1439, -0.4399, 0.5215, 0.7311, -0.4399, 0.5215, 0.7311, -0.4399, 0.5215, 0.7311, -0.1526, -0.9517, -0.2663, -0.1526, -0.9517, -0.2663, -0.1526, -0.9517, -0.2663, -0.4401, 0.8212, 0.3632, -0.4401, 0.8212, 0.3632, -0.4401, 0.8212, 0.3632, -0.5534, 0.1284, 0.8229, -0.5534, 0.1284, 0.8229, -0.5534, 0.1284, 0.8229, 0.09114, -0.8825, -0.4614, 0.09114, -0.8825, -0.4614, 0.09114, -0.8825, -0.4614, -0.3513, 0.3935, 0.8496, -0.3513, 0.3935, 0.8496, -0.3513, 0.3935, 0.8496, -0.3513, 0.3935, 0.8496, 0.159, -0.9871, -0.01629, 0.159, -0.9871, -0.01629, 0.159, -0.9871, -0.01629, -0.03057, -0.9467, 0.3206, -0.03057, -0.9467, 0.3206, -0.03057, -0.9467, 0.3206, -0.1892, -0.24, -0.9522, -0.1892, -0.24, -0.9522, -0.1892, -0.24, -0.9522, -0.05926, 0.9947, -0.08451, -0.05926, 0.9947, -0.08451, -0.05926, 0.9947, -0.08451, 0.1545, 0.5104, -0.8459, 0.1545, 0.5104, -0.8459, 0.1545, 0.5104, -0.8459, 0.3482, -0.8738, 0.3395, 0.3482, -0.8738, 0.3395, 0.3482, -0.8738, 0.3395, 0.3658, -0.8605, 0.3547, 0.3658, -0.8605, 0.3547, 0.3658, -0.8605, 0.3547, -0.06142, 0.2077, 0.9763, -0.06142, 0.2077, 0.9763, -0.06142, 0.2077, 0.9763, 0.05018, 0.8244, 0.5637, 0.05018, 0.8244, 0.5637, 0.05018, 0.8244, 0.5637, -0.1933, -0.9108, 0.3649, -0.1933, -0.9108, 0.3649, -0.1933, -0.9108, 0.3649, -0.2586, -0.9546, -0.1478, -0.2586, -0.9546, -0.1478, -0.2586, -0.9546, -0.1478, 0.003683, 0.5961, 0.8029, 0.003683, 0.5961, 0.8029, 0.003683, 0.5961, 0.8029, 0.04876, 0.8273, 0.5597, 0.04876, 0.8273, 0.5597, 0.04876, 0.8273, 0.5597, 0.1206, 0.8703, -0.4775, 0.1206, 0.8703, -0.4775, 0.1206, 0.8703, -0.4775, -0.2992, -0.8722, 0.387, -0.2992, -0.8722, 0.387, -0.2992, -0.8722, 0.387, 0.247, 0.4592, -0.8533, 0.247, 0.4592, -0.8533, 0.247, 0.4592, -0.8533, 0.7234, 0.4015, -0.5616, 0.7234, 0.4015, -0.5617, 0.7234, 0.4015, -0.5616, 0.9279, 0.2191, -0.3017, 0.9279, 0.2191, -0.3017, 0.9279, 0.2191, -0.3017, 0.9655, -0.1409, -0.2189, 0.9655, -0.1409, -0.2189, 0.9655, -0.1409, -0.2189, 0.939, -0.2091, -0.2731, 0.939, -0.2091, -0.2731, 0.939, -0.2091, -0.2731, 0.5516, -0.02958, 0.8336, 0.5516, -0.02958, 0.8336, 0.5516, -0.02958, 0.8336, 0.6951, -0.697, -0.1762, 0.6951, -0.697, -0.1762, 0.6951, -0.697, -0.1762, 0.7021, 0.4021, 0.5876, 0.7021, 0.4021, 0.5876, 0.7021, 0.4021, 0.5876, 0.6066, -0.226, 0.7622, 0.6066, -0.226, 0.7622, 0.6066, -0.226, 0.7622, 0.691, 0.4543, 0.5623, 0.691, 0.4543, 0.5623, 0.691, 0.4543, 0.5623, 0.6939, -0.6975, -0.1789, 0.6939, -0.6975, -0.1789, 0.6939, -0.6975, -0.1789, 0.9472, 0.2009, 0.2501, 0.9472, 0.2009, 0.2501, 0.9472, 0.2009, 0.2501, 0.8892, -0.2491, 0.3838, 0.8892, -0.2491, 0.3838, 0.8892, -0.2491, 0.3838, 0.2652, -0.9233, 0.2777, 0.2652, -0.9233, 0.2777, 0.2652, -0.9233, 0.2777, 0.3102, -0.5991, 0.7382, 0.3102, -0.5991, 0.7382, 0.3102, -0.5991, 0.7382, 0.3308, -0.09075, -0.9393, 0.3308, -0.09075, -0.9393, 0.3308, -0.09075, -0.9393, 0.2902, -0.3857, -0.8758, 0.2902, -0.3857, -0.8758, 0.2902, -0.3857, -0.8758, 0.4654, 0.5388, -0.7022, 0.4654, 0.5388, -0.7022, 0.4654, 0.5388, -0.7022, 0.5143, 0.6028, 0.61, 0.5143, 0.6028, 0.61, 0.5143, 0.6028, 0.61, 0.434, 0.3094, 0.8461, 0.434, 0.3094, 0.8461, 0.434, 0.3094, 0.8461, 0.262, 0.5961, -0.7589, 0.262, 0.5961, -0.7589, 0.262, 0.5961, -0.7589, -0.4449, 0.3097, -0.8403, -0.4449, 0.3097, -0.8403, -0.4449, 0.3097, -0.8403, -0.02647, 0.7448, 0.6667, -0.02647, 0.7448, 0.6667, -0.02647, 0.7448, 0.6667, 0.0, -1.0, -8.685e-10, 0.0, -1.0, -1.825e-09, 0.0, -1.0, 1.164e-09, 0.0, -1.0, 5.758e-10, 0.0, -1.0, -8.685e-10, 0.0, -1.0, -2.327e-09, 0.0, -1.0, -4.717e-09, 0.0, -1.0, -1.825e-09, 0.0, -1.0, -8.685e-10, 0.0, -1.0, 0.0, 0.0, -1.0, 0.0, 0.0, -1.0, -2.327e-09, 0.0, -1.0, -8.685e-10, 0.0, -1.0, 5.758e-10, 0.0, -1.0, 0.0, 0.0, -1.0, 0.0, -0.8237, 0.4189, 0.3822, -0.8237, 0.4189, 0.3822, -0.8237, 0.4189, 0.3822, -0.8237, 0.4189, 0.3822, 0.288, 0.4377, 0.8517, 0.288, 0.4377, 0.8517, 0.288, 0.4377, 0.8517, 0.288, 0.4377, 0.8517, 0.8866, 0.3455, -0.3076, 0.8866, 0.3455, -0.3076, 0.8866, 0.3455, -0.3076, 0.8866, 0.3455, -0.3076, -0.2266, 0.2598, -0.9387, -0.2266, 0.2598, -0.9387, -0.2266, 0.2598, -0.9387, -0.2266, 0.2598, -0.9387, 0.1856, 0.6351, -0.7498, 0.1856, 0.6351, -0.7498, 0.1856, 0.6351, -0.7498, 0.1856, 0.6351, -0.7498, 0.6248, 0.7463, 0.2295, 0.6248, 0.7463, 0.2295, 0.6248, 0.7463, 0.2295, 0.6248, 0.7463, 0.2295, -0.1487, 0.7424, 0.6533, -0.1487, 0.7424, 0.6533, -0.1487, 0.7424, 0.6533, -0.1487, 0.7424, 0.6533, -0.6856, 0.701, -0.1964, -0.6856, 0.701, -0.1964, -0.6856, 0.701, -0.1964, -0.6856, 0.701, -0.1964, -0.1576, 0.607, -0.7789, -0.1576, 0.607, -0.7789, -0.1576, 0.607, -0.7789, -0.1576, 0.607, -0.7789, 0.6822, 0.6984, -0.2164, 0.6822, 0.6984, -0.2164, 0.6822, 0.6984, -0.2164, 0.6822, 0.6984, -0.2164, 0.1621, 0.7512, 0.6398, 0.1621, 0.7512, 0.6398, 0.1621, 0.7512, 0.6398, 0.1621, 0.7512, 0.6398, -0.5985, 0.7678, 0.2287, -0.5985, 0.7678, 0.2287, -0.5985, 0.7678, 0.2287, -0.5985, 0.7678, 0.2287, -0.9623, 0.07712, 0.2609, -0.9623, 0.07712, 0.2609, -0.9623, 0.07712, 0.2609, -0.9623, 0.07712, 0.2609, 0.3566, 0.07427, 0.9313, 0.3566, 0.07427, 0.9313, 0.3566, 0.07427, 0.9313, 0.3566, 0.07427, 0.9313, 0.9571, 0.1733, -0.2323, 0.9571, 0.1733, -0.2323, 0.9571, 0.1733, -0.2323, 0.9571, 0.1733, -0.2323, -0.2611, 0.1424, -0.9548, -0.2611, 0.1424, -0.9548, -0.2611, 0.1424, -0.9548, -0.2611, 0.1424, -0.9548, 0.345, 0.2671, -0.8998, 0.345, 0.2671, -0.8998, 0.345, 0.2671, -0.8998, 0.345, 0.2671, -0.8998, 0.8304, 0.4102, 0.3769, 0.8304, 0.4102, 0.3769, 0.8304, 0.4102, 0.3769, 0.8304, 0.4102, 0.3769, -0.2313, 0.3953, 0.889, -0.2313, 0.3953, 0.889, -0.2313, 0.3953, 0.889, -0.2313, 0.3953, 0.889, -0.8847, 0.3961, -0.2459, -0.8847, 0.3961, -0.2459, -0.8847, 0.3961, -0.2459, -0.8847, 0.3961, -0.2459, 0.01507, -0.01668, -0.9997, 0.01507, -0.01668, -0.9997, 0.01507, -0.01668, -0.9997, 0.01507, -0.01668, -0.9997, -0.9135, -0.1637, -0.3725, -0.9135, -0.1637, -0.3725, -0.9135, -0.1637, -0.3725, -0.9135, -0.1637, -0.3725, -0.327, -0.1489, 0.9332, -0.327, -0.1489, 0.9332, -0.327, -0.1489, 0.9332, -0.327, -0.1489, 0.9332, 0.9071, -0.01783, 0.4206, 0.9071, -0.01783, 0.4206, 0.9071, -0.01783, 0.4206, 0.9071, -0.01783, 0.4206, 0.505, 0.1622, -0.8478, 0.505, 0.1622, -0.8478, 0.505, 0.1622, -0.8478, 0.505, 0.1622, -0.8478, 0.878, 0.1202, 0.4633, 0.878, 0.1202, 0.4633, 0.878, 0.1202, 0.4633, 0.878, 0.1202, 0.4633, -0.2738, 0.08819, 0.9577, -0.2738, 0.08819, 0.9577, -0.2738, 0.08819, 0.9577, -0.2738, 0.08819, 0.9577, -0.9393, 0.1161, -0.323, -0.9393, 0.1161, -0.323, -0.9393, 0.1161, -0.323, -0.9393, 0.1161, -0.323, -0.09538, -0.4772, 0.8736, -0.09538, -0.4772, 0.8736, -0.09538, -0.4772, 0.8736, -0.09538, -0.4772, 0.8736, 0.8691, -0.483, 0.107, 0.8691, -0.483, 0.107, 0.8691, -0.483, 0.107, 0.8691, -0.483, 0.107, -0.7505, 0.4577, -0.4768, -0.7505, 0.4577, -0.4768, -0.7505, 0.4577, -0.4768, -0.7505, 0.4577, -0.4768, -0.8716, -0.4411, -0.2139, -0.8716, -0.4411, -0.2139, -0.8716, -0.4411, -0.2139, -0.8716, -0.4411, -0.2139, 0.9987, 0.01976, -0.04769, 0.9987, 0.01976, -0.04769, 0.9987, 0.01976, -0.04769, 0.9987, 0.01976, -0.04769, 0.144, -0.1904, 0.9711, 0.144, -0.1904, 0.9711, 0.144, -0.1904, 0.9711, 0.144, -0.1904, 0.9711, -0.9819, -0.1652, 0.09266, -0.9819, -0.1652, 0.09266, -0.9819, -0.1652, 0.09266, -0.9819, -0.1652, 0.09266, 0.4225, -0.004303, -0.9063, 0.4225, -0.004303, -0.9063, 0.4225, -0.004303, -0.9063, 0.4225, -0.004303, -0.9063, 0.4753, 0.1959, -0.8577, 0.4753, 0.1959, -0.8577, 0.4753, 0.1959, -0.8577, 0.4753, 0.1959, -0.8577, -0.9832, -0.05079, 0.1756, -0.9832, -0.05079, 0.1756, -0.9832, -0.05079, 0.1756, -0.9832, -0.05079, 0.1756, 0.2758, 0.01573, 0.9611, 0.2758, 0.01573, 0.9611, 0.2758, 0.01573, 0.9611, 0.2758, 0.01573, 0.9611, 0.9742, 0.09912, -0.2029, 0.9742, 0.09912, -0.2029, 0.9742, 0.09912, -0.2029, 0.9742, 0.09912, -0.2029, 0.884, 0.05225, 0.4646, 0.884, 0.05225, 0.4646, 0.884, 0.05225, 0.4646, 0.884, 0.05225, 0.4646, -0.337, -0.02594, 0.9411, -0.337, -0.02594, 0.9411, -0.337, -0.02594, 0.9411, -0.337, -0.02594, 0.9411, -0.925, 0.01524, -0.3798, -0.925, 0.01524, -0.3798, -0.925, 0.01524, -0.3798, -0.925, 0.01524, -0.3798, -0.1433, 0.167, -0.9755, -0.1433, 0.167, -0.9755, -0.1433, 0.167, -0.9755, -0.1433, 0.167, -0.9755, -0.9294, 0.2721, -0.2494, -0.9294, 0.2721, -0.2494, -0.9294, 0.2721, -0.2494, -0.9294, 0.2721, -0.2494, -0.207, 0.2872, 0.9352, -0.207, 0.2872, 0.9352, -0.207, 0.2872, 0.9352, -0.207, 0.2872, 0.9352, 0.8468, 0.3005, 0.4389, 0.8468, 0.3005, 0.4389, 0.8468, 0.3005, 0.4389, 0.8468, 0.3005, 0.4389, 0.4407, 0.2033, -0.8743, 0.4407, 0.2033, -0.8743, 0.4407, 0.2033, -0.8743, 0.4407, 0.2033, -0.8743, -0.2444, 0.1922, -0.9504, -0.2444, 0.1922, -0.9504, -0.2444, 0.1922, -0.9504, -0.2444, 0.1922, -0.9504, 0.9241, 0.2557, -0.2839, 0.9241, 0.2557, -0.2839, 0.9241, 0.2557, -0.2839, 0.9241, 0.2557, -0.2839, 0.3488, 0.2948, 0.8896, 0.3488, 0.2948, 0.8896, 0.3488, 0.2948, 0.8896, 0.3488, 0.2948, 0.8896, -0.9088, 0.2516, 0.3329, -0.9088, 0.2516, 0.3329, -0.9088, 0.2516, 0.3329, -0.9088, 0.2516, 0.3329, -0.7727, -0.6322, -0.05651, -0.7727, -0.6322, -0.05651, -0.7727, -0.6322, -0.05651, -0.7727, -0.6322, -0.05651, -0.8017, 0.533, 0.2706, -0.8017, 0.533, 0.2706, -0.8017, 0.533, 0.2706, -0.8017, 0.533, 0.2706, -0.03754, -0.4036, 0.9142, -0.03754, -0.4036, 0.9142, -0.03754, -0.4036, 0.9142, -0.03754, -0.4036, 0.9142, 0.4498, 0.3087, -0.8381, 0.4498, 0.3087, -0.8381, 0.4498, 0.3087, -0.8381, 0.4498, 0.3087, -0.8381, 0.6097, -0.7851, -0.1093, 0.6097, -0.7851, -0.1093, 0.6097, -0.7851, -0.1093, 0.6097, -0.7851, -0.1093, 0.902, -0.3793, 0.2065, 0.902, -0.3793, 0.2065, 0.902, -0.3793, 0.2065, 0.902, -0.3793, 0.2065, 0.23, 0.3898, 0.8917, 0.23, 0.3898, 0.8917, 0.23, 0.3898, 0.8917, 0.23, 0.3898, 0.8917, 0.1499, -0.4018, -0.9034, 0.1499, -0.4018, -0.9034, 0.1499, -0.4018, -0.9034, 0.1499, -0.4018, -0.9034, -0.3337, 0.7043, -0.6266, -0.3337, 0.7043, -0.6266, -0.3337, 0.7043, -0.6266, -0.3337, 0.7043, -0.6266, 0.8186, 0.5203, -0.2432, 0.8186, 0.5203, -0.2432, 0.8186, 0.5203, -0.2432, 0.8186, 0.5203, -0.2432, 0.1664, -0.3507, -0.9216, 0.1664, -0.3507, -0.9216, 0.1664, -0.3507, -0.9216, 0.1664, -0.3507, -0.9216, -0.3954, 0.4827, 0.7815, -0.3954, 0.4827, 0.7815, -0.3954, 0.4827, 0.7815, -0.3954, 0.4827, 0.7815, 0.7982, -0.5858, 0.1407, 0.7982, -0.5858, 0.1407, 0.7982, -0.5858, 0.1407, 0.7982, -0.5858, 0.1407, 0.8219, 0.4, 0.4056, 0.8219, 0.4, 0.4056, 0.8219, 0.4, 0.4056, 0.8219, 0.4, 0.4056, -0.9254, -0.3789, 0.01181, -0.9254, -0.3789, 0.01181, -0.9254, -0.3789, 0.01181, -0.9254, -0.3789, 0.01181, -0.2905, 0.5774, -0.763, -0.2905, 0.5774, -0.763, -0.2905, 0.5774, -0.763, -0.2905, 0.5774, -0.763, 0.1555, 0.4615, -0.8734, 0.1555, 0.4615, -0.8734, 0.1555, 0.4615, -0.8734, 0.1555, 0.4615, -0.8734, 0.7527, 0.6584, -0.009579, 0.7527, 0.6584, -0.009579, 0.7527, 0.6584, -0.009579, 0.7527, 0.6584, -0.009579, 0.1638, -0.6587, 0.7344, 0.1638, -0.6587, 0.7344, 0.1638, -0.6587, 0.7344, 0.1638, -0.6587, 0.7344, -0.6114, 0.7186, 0.3314, -0.6114, 0.7186, 0.3314, -0.6114, 0.7186, 0.3314, -0.6114, 0.7186, 0.3314, -0.06875, -0.5932, -0.8021, -0.06875, -0.5932, -0.8021, -0.06875, -0.5932, -0.8021, -0.06875, -0.5932, -0.8021, -0.8128, -0.5805, 0.04873, -0.8128, -0.5805, 0.04873, -0.8128, -0.5805, 0.04873, -0.8128, -0.5805, 0.04873, 0.2034, -0.474, -0.8567, 0.2034, -0.474, -0.8567, 0.2034, -0.474, -0.8567, 0.2034, -0.474, -0.8567, 0.1509, -0.7124, 0.6854, 0.1509, -0.7124, 0.6854, 0.1509, -0.7124, 0.6854, 0.1509, -0.7124, 0.6854, -0.6006, 0.7192, 0.3493, -0.6006, 0.7192, 0.3493, -0.6006, 0.7192, 0.3493, -0.6006, 0.7192, 0.3493, 0.3647, 0.4965, 0.7877, 0.3647, 0.4965, 0.7877, 0.3647, 0.4965, 0.7877, 0.3647, 0.4965, 0.7877, 0.3626, 0.4035, -0.84, 0.3626, 0.4035, -0.84, 0.3626, 0.4035, -0.84, 0.3626, 0.4035, -0.84, 0.7495, 0.6398, -0.1699, 0.7495, 0.6398, -0.1699, 0.7495, 0.6398, -0.1699, 0.7495, 0.6398, -0.1699, -0.7767, 0.5313, -0.3383, -0.7767, 0.5313, -0.3383, -0.7767, 0.5313, -0.3383, -0.7767, 0.5313, -0.3383, 0.814, 0.5197, 0.2596, 0.814, 0.5197, 0.2596, 0.814, 0.5197, 0.2596, 0.814, 0.5197, 0.2596, -0.0769, -0.5976, 0.7981, -0.0769, -0.5976, 0.7981, -0.0769, -0.5976, 0.7981, -0.0769, -0.5976, 0.7981, -0.2724, 0.5541, 0.7866, -0.2724, 0.5541, 0.7866, -0.2724, 0.5541, 0.7866, -0.2724, 0.5541, 0.7866, 0.3169, 0.881, 0.3513, 0.3169, 0.881, 0.3513, 0.3169, 0.881, 0.3513, 0.3169, 0.881, 0.3513, 0.4517, 0.8746, -0.1761, 0.4517, 0.8746, -0.1761, 0.4517, 0.8746, -0.1761, 0.4517, 0.8746, -0.1761, -0.6104, 0.7661, -0.2012, -0.6104, 0.7661, -0.2012, -0.6104, 0.7661, -0.2012, -0.6104, 0.7661, -0.2012, -0.3096, 0.8861, 0.345, -0.3096, 0.8861, 0.345, -0.3096, 0.8861, 0.345, -0.3096, 0.8861, 0.345, -0.1345, 0.4828, 0.8653, -0.1345, 0.4828, 0.8653, -0.1345, 0.4828, 0.8653, -0.1345, 0.4828, 0.8653, 0.0918, -0.6416, 0.7615, 0.0918, -0.6416, 0.7615, 0.0918, -0.6416, 0.7615, 0.0918, -0.6416, 0.7615, -0.7718, -0.6217, -0.1338, -0.7718, -0.6217, -0.1338, -0.7718, -0.6217, -0.1338, -0.7718, -0.6217, -0.1338, 0.6242, -0.7726, -0.1162, 0.6242, -0.7726, -0.1162, 0.6242, -0.7726, -0.1162, 0.6242, -0.7726, -0.1162, 0.07893, -0.3826, -0.9206, 0.07893, -0.3826, -0.9206, 0.07893, -0.3826, -0.9206, 0.07893, -0.3826, -0.9206, 0.2445, 0.3983, 0.8841, 0.2445, 0.3983, 0.8841, 0.2445, 0.3983, 0.8841, 0.2445, 0.3983, 0.8841, 0.8418, 0.5394, -0.02131, 0.8418, 0.5394, -0.02131, 0.8418, 0.5394, -0.02131, 0.8418, 0.5394, -0.02131, -0.8466, 0.5245, -0.08991, -0.8466, 0.5245, -0.08991, -0.8466, 0.5245, -0.08991, -0.8466, 0.5245, -0.08991, -0.3297, 0.6615, -0.6736, -0.3297, 0.6615, -0.6736, -0.3297, 0.6615, -0.6736, -0.3297, 0.6615, -0.6736, 0.8542, -0.5062, -0.119, 0.8542, -0.5062, -0.119, 0.8542, -0.5062, -0.119, 0.8542, -0.5062, -0.119, -0.7737, -0.5923, 0.2249, -0.7737, -0.5923, 0.2249, -0.7737, -0.5923, 0.2249, -0.7737, -0.5923, 0.2249, 0.03223, -0.4318, -0.9014, 0.03223, -0.4318, -0.9014, 0.03223, -0.4318, -0.9014, 0.03223, -0.4318, -0.9014])] * 3)])

# ---- objects
ob_camera = bpy.data.objects.new('Camera', cam_camera)
ob_sun = bpy.data.objects.new('Sun', light_sun)
ob_hemi = bpy.data.objects.new('Hemi', light_hemi)
ob_lowpoly_tree_01_001 = bpy.data.objects.new('LowPoly Tree 01.001', me_plane_plane_001)

# ---- transforms, parenting, visibility, modifiers, constraints
ob_camera.location = (0.1844, -16.44, -0.1841)
ob_camera.rotation_euler = (1.571, -0.0, -0.0)
ob_camera.lineart.crease_threshold = 0.0
ob_sun.location = (-7.008, -4.51, 10.22)
ob_sun.rotation_euler = (0.4343, -0.5777, -0.2222)
ob_sun.lineart.crease_threshold = 0.0
ob_hemi.location = (0.07838, 4.904, -1.925)
ob_hemi.lineart.crease_threshold = 0.0
ob_lowpoly_tree_01_001.location = (-4.791, 1.933, 0.1224)
ob_lowpoly_tree_01_001.rotation_euler = (1.571, -0.0, 0.0)
ob_lowpoly_tree_01_001.scale = (0.1846, 0.1846, 0.1846)
ob_lowpoly_tree_01_001.lineart.crease_threshold = 0.0

# ---- collection membership
col_collection_1.objects.link(ob_camera)
col_collection_1.objects.link(ob_sun)
col_collection_1.objects.link(ob_hemi)
col_collection_1.objects.link(ob_lowpoly_tree_01_001)

# ---- scene / render settings (as saved in the file)
scene.camera = ob_camera
scene.frame_start = 1; scene.frame_end = 250; scene.frame_set(1)
scene.render.engine = 'BLENDER_EEVEE_NEXT'
scene.render.resolution_x = 3000
scene.render.resolution_y = 2000
scene.render.resolution_percentage = 50
scene.render.dither_intensity = 0.0
scene.cycles.use_denoising = False
scene.cycles.samples = 128
scene.cycles.sampling_pattern = 'TABULATED_SOBOL'
scene.cycles.light_sampling_threshold = 0.0
scene.cycles.use_adaptive_sampling = False
scene.cycles.use_light_tree = False
scene.cycles.blur_glossy = 0.0
scene.cycles.sample_clamp_indirect = 0.0
scene.view_settings.view_transform = 'Standard'
bpy.context.view_layer.update()
